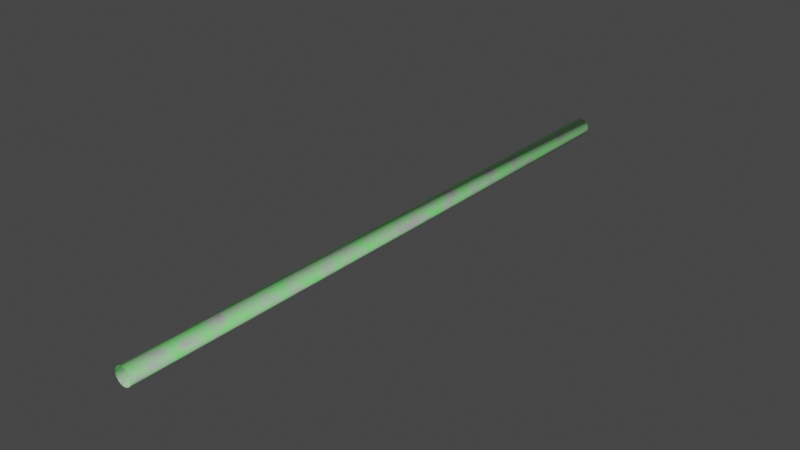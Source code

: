 # Source: TunnelType2.blend  (saved by Blender 3.1.7; exported with 4.5.12 LTS)
import bpy
from mathutils import Matrix  # noqa: F401  (used for matrix-valued properties, if any)

bpy.ops.wm.read_factory_settings(use_empty=True)
scene = bpy.context.scene
scene.name = 'Scene'

# ---- collections
col_collection = bpy.data.collections.new('Collection'); scene.collection.children.link(col_collection)

# ---- images (referenced by path relative to the original .blend; pixels are not part of the script)
import os
ASSET_DIR = os.environ.get("B2B_ASSET_DIR", "")  # directory of the original .blend (textures are referenced by path, not embedded)
HERE = os.path.dirname(os.path.abspath(__file__))  # packed textures are extracted next to this script under _unpacked/

def load_image(name, relpath, width, height, colorspace="sRGB"):
    """Load a texture the original file referenced (path relative to the .blend, or extracted next to this script)."""
    p = next((c for c in (os.path.join(HERE, relpath), os.path.join(ASSET_DIR, relpath)) if relpath and os.path.exists(c)), "")
    if p:
        img = bpy.data.images.load(p, check_existing=True)
        img.name = name
    else:  # same state as the original file: an image datablock whose file is absent (Cycles renders it pink)
        img = bpy.data.images.new(name, width, height)
        img.source = "FILE"
        img.filepath = "//" + (relpath or name)
    img.colorspace_settings.name = colorspace
    return img
img_futuristic_panels1_albedo_png = load_image('futuristic-panels1-albedo.png', 'futuristic-panels1-unity/futuristic-panels1-albedo.png', 1024, 1024, 'sRGB')
img_futuristic_panels1_metallic_psd = load_image('futuristic-panels1-metallic.psd', 'futuristic-panels1-unity/futuristic-panels1-metallic.psd', 1024, 1024, 'Non-Color')
img_futuristic_panels1_normal_ogl_png = load_image('futuristic-panels1-normal-ogl.png', 'futuristic-panels1-unity/futuristic-panels1-normal-ogl.png', 1024, 1024, 'Non-Color')
img_futuristic_panels1_height_png = load_image('futuristic-panels1-height.png', 'futuristic-panels1-unity/futuristic-panels1-height.png', 1024, 1024, 'Non-Color')

# ---- materials (node trees are filled in below, after node groups)
mat_material = bpy.data.materials.new('Material')
mat_material.use_transparent_shadow = False

# ---- material node trees
mat_material.use_nodes = True; mat_material.node_tree.nodes.clear()
_N = mat_material.node_tree.nodes; _L = mat_material.node_tree.links
n0 = _N.new('NodeFrame'); n0.name = 'Frame'; n0.location = (-1334, 335)
n0.label = 'Mapping'
n0.width = 400
n1 = _N.new('NodeFrame'); n1.name = 'Frame.001'; n1.location = (-603, 225)
n1.label = 'Textures'
n1.width = 355
n2 = _N.new('ShaderNodeDisplacement'); n2.name = 'Displacement'; n2.location = (-54, -255)
n2.inputs[2].default_value = 1.0
n3 = _N.new('ShaderNodeMapping'); n3.name = 'Mapping'; n3.location = (230, -30)
n3.inputs[3].default_value = (8.9, 59.5, 1.0)
n4 = _N.new('ShaderNodeTexCoord'); n4.name = 'Texture Coordinate'; n4.location = (30, -30)
n5 = _N.new('ShaderNodeOutputMaterial'); n5.name = 'Material Output'; n5.location = (300, 300)
n6 = _N.new('ShaderNodeBsdfPrincipled'); n6.name = 'Principled BSDF'; n6.location = (-51, 411)
n6.distribution = 'GGX'
n6.subsurface_method = 'BURLEY'
n6.inputs[3].default_value = 1.45
n6.inputs[27].default_value = (0.0, 0.0, 0.0, 1.0)
n6.inputs[28].default_value = 1.0
n7 = _N.new('ShaderNodeBrightContrast'); n7.name = 'Bright/Contrast'; n7.location = (-160, 617)
n7.inputs[2].default_value = 2.3
n8 = _N.new('ShaderNodeHueSaturation'); n8.name = 'Hue Saturation Value'; n8.location = (13, 686)
n8.inputs[0].default_value = 1.0
n9 = _N.new('ShaderNodeTexImage'); n9.name = 'Image Texture.004'; n9.location = (-560, 526)
n9.label = 'Base Color'
n9.image = img_futuristic_panels1_albedo_png
n10 = _N.new('ShaderNodeTexNoise'); n10.name = 'Noise Texture'; n10.location = (-12, 947)
n10.inputs[2].default_value = 0.5
n11 = _N.new('ShaderNodeMix'); n11.name = 'Mix'; n11.location = (275, 669)
n11.data_type = 'RGBA'
n12 = _N.new('ShaderNodeNormalMap'); n12.name = 'Normal Map'; n12.location = (-237, -100)
n13 = _N.new('ShaderNodeTexImage'); n13.name = 'Image Texture.002'; n13.location = (85, -310)
n13.label = 'Metallic'
n13.image = img_futuristic_panels1_metallic_psd
n14 = _N.new('ShaderNodeTexImage'); n14.name = 'Image Texture.003'; n14.location = (85, -590)
n14.label = 'Normal'
n14.image = img_futuristic_panels1_normal_ogl_png
n15 = _N.new('NodeReroute'); n15.name = 'Reroute'; n15.location = (35, -587)
n15.width = 16
n15.socket_idname = 'NodeSocketVector'
n16 = _N.new('ShaderNodeTexImage'); n16.name = 'Image Texture'; n16.location = (85, -870)
n16.label = 'Displacement'
n16.image = img_futuristic_panels1_height_png
n16.projection = 'TUBE'
n17 = _N.new('ShaderNodeTexImage'); n17.name = 'Image Texture.001'; n17.location = (85, -30)
n17.label = 'Base Color'
n17.image = img_futuristic_panels1_albedo_png
n3.parent = n0
n4.parent = n0
n13.parent = n1
n14.parent = n1
n15.parent = n1
n16.parent = n1
n17.parent = n1
_L.new(n6.outputs[0], n5.inputs[0])
_L.new(n16.outputs[0], n2.inputs[0])
_L.new(n2.outputs[0], n5.inputs[2])
_L.new(n13.outputs[0], n6.inputs[1])
_L.new(n14.outputs[0], n12.inputs[1])
_L.new(n12.outputs[0], n6.inputs[5])
_L.new(n15.outputs[0], n17.inputs[0])
_L.new(n15.outputs[0], n13.inputs[0])
_L.new(n15.outputs[0], n14.inputs[0])
_L.new(n15.outputs[0], n16.inputs[0])
_L.new(n3.outputs[0], n15.inputs[0])
_L.new(n4.outputs[2], n3.inputs[0])
_L.new(n17.outputs[0], n7.inputs[0])
_L.new(n15.outputs[0], n9.inputs[0])
_L.new(n9.outputs[0], n11.inputs[6])
_L.new(n8.outputs[0], n11.inputs[7])
_L.new(n10.outputs[0], n11.inputs[0])
_L.new(n15.outputs[0], n10.inputs[0])
_L.new(n11.outputs[2], n6.inputs[0])
_L.new(n7.outputs[0], n8.inputs[4])
n5.is_active_output = True

# ---- world
world_world = bpy.data.worlds.new('World'); scene.world = world_world
world_world.use_nodes = True; world_world.node_tree.nodes.clear()
_N = world_world.node_tree.nodes; _L = world_world.node_tree.links
n0 = _N.new('ShaderNodeOutputWorld'); n0.name = 'World Output'; n0.location = (300, 300)
n1 = _N.new('ShaderNodeBackground'); n1.name = 'Background'; n1.location = (10, 300)
n1.inputs[0].default_value = (0.05088, 0.05088, 0.05088, 1.0)
_L.new(n1.outputs[0], n0.inputs[0])
n0.is_active_output = True
world_world.color = (0.05088, 0.05088, 0.05088)
world_world.use_sun_shadow = False
world_world.sun_shadow_jitter_overblur = 0.0

# ---- meshes
me_cylinder = bpy.data.meshes.new('Cylinder')
me_cylinder.from_pydata([(5.329e-15, 5.0, 1.0), (5.329e-15, -5.0, 1.0), (0.1951, 5.0, 0.9808), (0.1951, -5.0, 0.9808), (0.3827, 5.0, 0.9239), (0.3827, -5.0, 0.9239), (0.5556, 5.0, 0.8315), (0.5556, -5.0, 0.8315), (0.7071, 5.0, 0.7071), (0.7071, -5.0, 0.7071), (0.8315, 5.0, 0.5556), (0.8315, -5.0, 0.5556), (0.9239, 5.0, 0.3827), (0.9239, -5.0, 0.3827), (0.9808, 5.0, 0.1951), (0.9808, -5.0, 0.1951), (1.0, 5.0, 8.882e-16), (1.0, -5.0, -1.192e-07), (0.9808, 5.0, -0.1951), (0.9808, -5.0, -0.1951), (0.9239, 5.0, -0.3827), (0.9239, -5.0, -0.3827), (0.8315, 5.0, -0.5556), (0.8315, -5.0, -0.5556), (0.7071, 5.0, -0.7071), (0.7071, -5.0, -0.7071), (0.5556, 5.0, -0.8315), (0.5556, -5.0, -0.8315), (0.3827, 5.0, -0.9239), (0.3827, -5.0, -0.9239), (0.1951, 5.0, -0.9808), (0.1951, -5.0, -0.9808), (-8.742e-08, 5.0, -1.0), (-8.742e-08, -5.0, -1.0), (-0.1951, 5.0, -0.9808), (-0.1951, -5.0, -0.9808), (-0.3827, 5.0, -0.9239), (-0.3827, -5.0, -0.9239), (-0.5556, 5.0, -0.8315), (-0.5556, -5.0, -0.8315), (-0.7071, 5.0, -0.7071), (-0.7071, -5.0, -0.7071), (-0.8315, 5.0, -0.5556), (-0.8315, -5.0, -0.5556), (-0.9239, 5.0, -0.3827), (-0.9239, -5.0, -0.3827), (-0.9808, 5.0, -0.1951), (-0.9808, -5.0, -0.1951), (-1.0, 5.0, 1.192e-07), (-1.0, -5.0, 8.882e-16), (-0.9808, 5.0, 0.1951), (-0.9808, -5.0, 0.1951), (-0.9239, 5.0, 0.3827), (-0.9239, -5.0, 0.3827), (-0.8315, 5.0, 0.5556), (-0.8315, -5.0, 0.5556), (-0.7071, 5.0, 0.7071), (-0.7071, -5.0, 0.7071), (-0.5556, 5.0, 0.8315), (-0.5556, -5.0, 0.8315), (-0.3827, 5.0, 0.9239), (-0.3827, -5.0, 0.9239), (-0.1951, 5.0, 0.9808), (-0.1951, -5.0, 0.9808), (8.94e-11, 5.0, 1.01), (8.94e-11, -5.0, 1.01), (0.197, 5.0, 0.9906), (0.197, -5.0, 0.9906), (0.3865, 5.0, 0.9331), (0.3865, -5.0, 0.9331), (0.5611, 5.0, 0.8398), (0.5611, -5.0, 0.8398), (0.7142, 5.0, 0.7142), (0.7142, -5.0, 0.7142), (0.8398, 5.0, 0.5611), (0.8398, -5.0, 0.5611), (0.9331, 5.0, 0.3865), (0.9331, -5.0, 0.3865), (0.9906, 5.0, 0.197), (0.9906, -5.0, 0.197), (1.01, 5.0, -1.504e-08), (1.01, -5.0, -1.354e-07), (0.9906, 5.0, -0.197), (0.9906, -5.0, -0.197), (0.9331, 5.0, -0.3865), (0.9331, -5.0, -0.3865), (0.8398, 5.0, -0.5611), (0.8398, -5.0, -0.5611), (0.7142, 5.0, -0.7142), (0.7142, -5.0, -0.7142), (0.5611, 5.0, -0.8398), (0.5611, -5.0, -0.8398), (0.3865, 5.0, -0.9331), (0.3865, -5.0, -0.9331), (0.197, 5.0, -0.9906), (0.197, -5.0, -0.9906), (-9.021e-08, 5.0, -1.01), (-9.021e-08, -5.0, -1.01), (-0.197, 5.0, -0.9906), (-0.197, -5.0, -0.9906), (-0.3865, 5.0, -0.9331), (-0.3865, -5.0, -0.9331), (-0.5611, 5.0, -0.8398), (-0.5611, -5.0, -0.8398), (-0.7142, 5.0, -0.7142), (-0.7142, -5.0, -0.7142), (-0.8398, 5.0, -0.5611), (-0.8398, -5.0, -0.5611), (-0.9331, 5.0, -0.3865), (-0.9331, -5.0, -0.3865), (-0.9906, 5.0, -0.197), (-0.9906, -5.0, -0.197), (-1.01, 5.0, 1.054e-07), (-1.01, -5.0, -1.504e-08), (-0.9906, 5.0, 0.197), (-0.9906, -5.0, 0.197), (-0.9331, 5.0, 0.3865), (-0.9331, -5.0, 0.3865), (-0.8398, 5.0, 0.5611), (-0.8398, -5.0, 0.5611), (-0.7142, 5.0, 0.7142), (-0.7142, -5.0, 0.7142), (-0.5611, 5.0, 0.8398), (-0.5611, -5.0, 0.8398), (-0.3865, 5.0, 0.9331), (-0.3865, -5.0, 0.9331), (-0.197, 5.0, 0.9906), (-0.197, -5.0, 0.9906)], [], [(0, 2, 3, 1), (2, 4, 5, 3), (4, 6, 7, 5), (6, 8, 9, 7), (8, 10, 11, 9), (10, 12, 13, 11), (12, 14, 15, 13), (14, 16, 17, 15), (16, 18, 19, 17), (18, 20, 21, 19), (20, 22, 23, 21), (22, 24, 25, 23), (24, 26, 27, 25), (26, 28, 29, 27), (28, 30, 31, 29), (30, 32, 33, 31), (32, 34, 35, 33), (34, 36, 37, 35), (36, 38, 39, 37), (38, 40, 41, 39), (40, 42, 43, 41), (42, 44, 45, 43), (44, 46, 47, 45), (46, 48, 49, 47), (48, 50, 51, 49), (50, 52, 53, 51), (52, 54, 55, 53), (54, 56, 57, 55), (56, 58, 59, 57), (58, 60, 61, 59), (60, 62, 63, 61), (62, 0, 1, 63), (64, 65, 67, 66), (66, 67, 69, 68), (68, 69, 71, 70), (70, 71, 73, 72), (72, 73, 75, 74), (74, 75, 77, 76), (76, 77, 79, 78), (78, 79, 81, 80), (80, 81, 83, 82), (82, 83, 85, 84), (84, 85, 87, 86), (86, 87, 89, 88), (88, 89, 91, 90), (90, 91, 93, 92), (92, 93, 95, 94), (94, 95, 97, 96), (96, 97, 99, 98), (98, 99, 101, 100), (100, 101, 103, 102), (102, 103, 105, 104), (104, 105, 107, 106), (106, 107, 109, 108), (108, 109, 111, 110), (110, 111, 113, 112), (112, 113, 115, 114), (114, 115, 117, 116), (116, 117, 119, 118), (118, 119, 121, 120), (120, 121, 123, 122), (122, 123, 125, 124), (124, 125, 127, 126), (126, 127, 65, 64), (38, 102, 104, 40), (23, 87, 85, 21), (56, 120, 122, 58), (41, 105, 103, 39), (4, 68, 70, 6), (59, 123, 121, 57), (22, 86, 88, 24), (7, 71, 69, 5), (40, 104, 106, 42), (25, 89, 87, 23), (58, 122, 124, 60), (43, 107, 105, 41), (6, 70, 72, 8), (61, 125, 123, 59), (24, 88, 90, 26), (9, 73, 71, 7), (42, 106, 108, 44), (27, 91, 89, 25), (60, 124, 126, 62), (45, 109, 107, 43), (8, 72, 74, 10), (63, 127, 125, 61), (26, 90, 92, 28), (11, 75, 73, 9), (44, 108, 110, 46), (29, 93, 91, 27), (62, 126, 64, 0), (47, 111, 109, 45), (10, 74, 76, 12), (1, 65, 127, 63), (28, 92, 94, 30), (13, 77, 75, 11), (46, 110, 112, 48), (31, 95, 93, 29), (49, 113, 111, 47), (12, 76, 78, 14), (30, 94, 96, 32), (15, 79, 77, 13), (48, 112, 114, 50), (33, 97, 95, 31), (51, 115, 113, 49), (14, 78, 80, 16), (32, 96, 98, 34), (17, 81, 79, 15), (50, 114, 116, 52), (35, 99, 97, 33), (53, 117, 115, 51), (16, 80, 82, 18), (34, 98, 100, 36), (19, 83, 81, 17), (0, 64, 66, 2), (52, 116, 118, 54), (37, 101, 99, 35), (3, 67, 65, 1), (55, 119, 117, 53), (18, 82, 84, 20), (36, 100, 102, 38), (21, 85, 83, 19), (54, 118, 120, 56), (39, 103, 101, 37), (2, 66, 68, 4), (57, 121, 119, 55), (20, 84, 86, 22), (5, 69, 67, 3)])
me_cylinder.polygons.foreach_set('use_smooth', [True] * 128)
_uv = me_cylinder.uv_layers.new(name='UVMap')
_uv.uv.foreach_set('vector', [1.0, -0.002688, 0.9688, -0.002688, 0.9688, 0.9999, 1.0, 0.9999, 0.9688, -0.002688, 0.9375, -0.002688, 0.9375, 0.9999, 0.9688, 0.9999, 0.9375, -0.002688, 0.9062, -0.002688, 0.9062, 0.9999, 0.9375, 0.9999, 0.9062, -0.002688, 0.875, -0.002688, 0.875, 0.9999, 0.9062, 0.9999, 0.875, -0.002688, 0.8438, -0.002688, 0.8438, 0.9999, 0.875, 0.9999, 0.8438, -0.002688, 0.8125, -0.002688, 0.8125, 0.9999, 0.8438, 0.9999, 0.8125, -0.002688, 0.7812, -0.002688, 0.7812, 0.9999, 0.8125, 0.9999, 0.7812, -0.002688, 0.75, -0.002688, 0.75, 0.9999, 0.7812, 0.9999, 0.75, -0.002688, 0.7188, -0.002688, 0.7188, 0.9999, 0.75, 0.9999, 0.7188, -0.002688, 0.6875, -0.002688, 0.6875, 0.9999, 0.7188, 0.9999, 0.6875, -0.002688, 0.6562, -0.002688, 0.6562, 0.9999, 0.6875, 0.9999, 0.6562, -0.002688, 0.625, -0.002688, 0.625, 0.9999, 0.6562, 0.9999, 0.625, -0.002688, 0.5938, -0.002688, 0.5938, 0.9999, 0.625, 0.9999, 0.5938, -0.002688, 0.5625, -0.002688, 0.5625, 0.9999, 0.5938, 0.9999, 0.5625, -0.002688, 0.5312, -0.002688, 0.5312, 0.9999, 0.5625, 0.9999, 0.5312, -0.002688, 0.5, -0.002688, 0.5, 0.9999, 0.5312, 0.9999, 0.5, -0.002688, 0.4688, -0.002688, 0.4688, 0.9999, 0.5, 0.9999, 0.4688, -0.002688, 0.4375, -0.002688, 0.4375, 0.9999, 0.4688, 0.9999, 0.4375, -0.002688, 0.4062, -0.002688, 0.4062, 0.9999, 0.4375, 0.9999, 0.4062, -0.002688, 0.375, -0.002688, 0.375, 0.9999, 0.4062, 0.9999, 0.375, -0.002688, 0.3438, -0.002688, 0.3438, 0.9999, 0.375, 0.9999, 0.3438, -0.002688, 0.3125, -0.002688, 0.3125, 0.9999, 0.3438, 0.9999, 0.3125, -0.002688, 0.2812, -0.002688, 0.2812, 0.9999, 0.3125, 0.9999, 0.2812, -0.002688, 0.25, -0.002688, 0.25, 0.9999, 0.2812, 0.9999, 0.25, -0.002688, 0.2188, -0.002688, 0.2188, 0.9999, 0.25, 0.9999, 0.2188, -0.002688, 0.1875, -0.002688, 0.1875, 0.9999, 0.2188, 0.9999, 0.1875, -0.002688, 0.1562, -0.002688, 0.1562, 0.9999, 0.1875, 0.9999, 0.1562, -0.002688, 0.125, -0.002688, 0.125, 0.9999, 0.1562, 0.9999, 0.125, -0.002688, 0.09375, -0.002688, 0.09375, 0.9999, 0.125, 0.9999, 0.09375, -0.002688, 0.0625, -0.002688, 0.0625, 0.9999, 0.09375, 0.9999, 0.0625, -0.002688, 0.03125, -0.002688, 0.03125, 0.9999, 0.0625, 0.9999, 0.03125, -0.002688, 0.0, -0.002688, 0.0, 0.9999, 0.03125, 0.9999, 1.0, -0.002688, 1.0, 0.9999, 0.9688, 0.9999, 0.9688, -0.002688, 0.9688, -0.002688, 0.9688, 0.9999, 0.9375, 0.9999, 0.9375, -0.002688, 0.9375, -0.002688, 0.9375, 0.9999, 0.9062, 0.9999, 0.9062, -0.002688, 0.9062, -0.002688, 0.9062, 0.9999, 0.875, 0.9999, 0.875, -0.002688, 0.875, -0.002688, 0.875, 0.9999, 0.8438, 0.9999, 0.8438, -0.002688, 0.8438, -0.002688, 0.8438, 0.9999, 0.8125, 0.9999, 0.8125, -0.002688, 0.8125, -0.002688, 0.8125, 0.9999, 0.7812, 0.9999, 0.7812, -0.002688, 0.7812, -0.002688, 0.7812, 0.9999, 0.75, 0.9999, 0.75, -0.002688, 0.75, -0.002688, 0.75, 0.9999, 0.7188, 0.9999, 0.7188, -0.002688, 0.7188, -0.002688, 0.7188, 0.9999, 0.6875, 0.9999, 0.6875, -0.002688, 0.6875, -0.002688, 0.6875, 0.9999, 0.6562, 0.9999, 0.6562, -0.002688, 0.6562, -0.002688, 0.6562, 0.9999, 0.625, 0.9999, 0.625, -0.002688, 0.625, -0.002688, 0.625, 0.9999, 0.5938, 0.9999, 0.5938, -0.002688, 0.5938, -0.002688, 0.5938, 0.9999, 0.5625, 0.9999, 0.5625, -0.002688, 0.5625, -0.002688, 0.5625, 0.9999, 0.5312, 0.9999, 0.5312, -0.002688, 0.5312, -0.002688, 0.5312, 0.9999, 0.5, 0.9999, 0.5, -0.002688, 0.5, -0.002688, 0.5, 0.9999, 0.4688, 0.9999, 0.4688, -0.002688, 0.4688, -0.002688, 0.4688, 0.9999, 0.4375, 0.9999, 0.4375, -0.002688, 0.4375, -0.002688, 0.4375, 0.9999, 0.4062, 0.9999, 0.4062, -0.002688, 0.4062, -0.002688, 0.4062, 0.9999, 0.375, 0.9999, 0.375, -0.002688, 0.375, -0.002688, 0.375, 0.9999, 0.3438, 0.9999, 0.3438, -0.002688, 0.3438, -0.002688, 0.3438, 0.9999, 0.3125, 0.9999, 0.3125, -0.002688, 0.3125, -0.002688, 0.3125, 0.9999, 0.2812, 0.9999, 0.2812, -0.002688, 0.2812, -0.002688, 0.2812, 0.9999, 0.25, 0.9999, 0.25, -0.002688, 0.25, -0.002688, 0.25, 0.9999, 0.2188, 0.9999, 0.2188, -0.002688, 0.2188, -0.002688, 0.2188, 0.9999, 0.1875, 0.9999, 0.1875, -0.002688, 0.1875, -0.002688, 0.1875, 0.9999, 0.1562, 0.9999, 0.1562, -0.002688, 0.1562, -0.002688, 0.1562, 0.9999, 0.125, 0.9999, 0.125, -0.002688, 0.125, -0.002688, 0.125, 0.9999, 0.09375, 0.9999, 0.09375, -0.002688, 0.09375, -0.002688, 0.09375, 0.9999, 0.0625, 0.9999, 0.0625, -0.002688, 0.0625, -0.002688, 0.0625, 0.9999, 0.03125, 0.9999, 0.03125, -0.002688, 0.03125, -0.002688, 0.03125, 0.9999, 0.0, 0.9999, 0.0, -0.002688, 0.4062, -0.002688, 0.4062, -0.002688, 0.375, -0.002688, 0.375, -0.002688, 0.6562, 0.9999, 0.6562, 0.9999, 0.6875, 0.9999, 0.6875, 0.9999, 0.125, -0.002688, 0.125, -0.002688, 0.09375, -0.002688, 0.09375, -0.002688, 0.375, 0.9999, 0.375, 0.9999, 0.4062, 0.9999, 0.4062, 0.9999, 0.9375, -0.002688, 0.9375, -0.002688, 0.9062, -0.002688, 0.9062, -0.002688, 0.09375, 0.9999, 0.09375, 0.9999, 0.125, 0.9999, 0.125, 0.9999, 0.6562, -0.002688, 0.6562, -0.002688, 0.625, -0.002688, 0.625, -0.002688, 0.9062, 0.9999, 0.9062, 0.9999, 0.9375, 0.9999, 0.9375, 0.9999, 0.375, -0.002688, 0.375, -0.002688, 0.3438, -0.002688, 0.3438, -0.002688, 0.625, 0.9999, 0.625, 0.9999, 0.6562, 0.9999, 0.6562, 0.9999, 0.09375, -0.002688, 0.09375, -0.002688, 0.0625, -0.002688, 0.0625, -0.002688, 0.3438, 0.9999, 0.3438, 0.9999, 0.375, 0.9999, 0.375, 0.9999, 0.9062, -0.002688, 0.9062, -0.002688, 0.875, -0.002688, 0.875, -0.002688, 0.0625, 0.9999, 0.0625, 0.9999, 0.09375, 0.9999, 0.09375, 0.9999, 0.625, -0.002688, 0.625, -0.002688, 0.5938, -0.002688, 0.5938, -0.002688, 0.875, 0.9999, 0.875, 0.9999, 0.9062, 0.9999, 0.9062, 0.9999, 0.3438, -0.002688, 0.3438, -0.002688, 0.3125, -0.002688, 0.3125, -0.002688, 0.5938, 0.9999, 0.5938, 0.9999, 0.625, 0.9999, 0.625, 0.9999, 0.0625, -0.002688, 0.0625, -0.002688, 0.03125, -0.002688, 0.03125, -0.002688, 0.3125, 0.9999, 0.3125, 0.9999, 0.3438, 0.9999, 0.3438, 0.9999, 0.875, -0.002688, 0.875, -0.002688, 0.8438, -0.002688, 0.8438, -0.002688, 0.03125, 0.9999, 0.03125, 0.9999, 0.0625, 0.9999, 0.0625, 0.9999, 0.5938, -0.002688, 0.5938, -0.002688, 0.5625, -0.002688, 0.5625, -0.002688, 0.8438, 0.9999, 0.8438, 0.9999, 0.875, 0.9999, 0.875, 0.9999, 0.3125, -0.002688, 0.3125, -0.002688, 0.2812, -0.002688, 0.2812, -0.002688, 0.5625, 0.9999, 0.5625, 0.9999, 0.5938, 0.9999, 0.5938, 0.9999, 0.03125, -0.002688, 0.03125, -0.002688, 0.0, -0.002688, 0.0, -0.002688, 0.2812, 0.9999, 0.2812, 0.9999, 0.3125, 0.9999, 0.3125, 0.9999, 0.8438, -0.002688, 0.8438, -0.002688, 0.8125, -0.002688, 0.8125, -0.002688, 0.0, 0.9999, 0.0, 0.9999, 0.03125, 0.9999, 0.03125, 0.9999, 0.5625, -0.002688, 0.5625, -0.002688, 0.5312, -0.002688, 0.5312, -0.002688, 0.8125, 0.9999, 0.8125, 0.9999, 0.8438, 0.9999, 0.8438, 0.9999, 0.2812, -0.002688, 0.2812, -0.002688, 0.25, -0.002688, 0.25, -0.002688, 0.5312, 0.9999, 0.5312, 0.9999, 0.5625, 0.9999, 0.5625, 0.9999, 0.25, 0.9999, 0.25, 0.9999, 0.2812, 0.9999, 0.2812, 0.9999, 0.8125, -0.002688, 0.8125, -0.002688, 0.7812, -0.002688, 0.7812, -0.002688, 0.5312, -0.002688, 0.5312, -0.002688, 0.5, -0.002688, 0.5, -0.002688, 0.7812, 0.9999, 0.7812, 0.9999, 0.8125, 0.9999, 0.8125, 0.9999, 0.25, -0.002688, 0.25, -0.002688, 0.2188, -0.002688, 0.2188, -0.002688, 0.5, 0.9999, 0.5, 0.9999, 0.5312, 0.9999, 0.5312, 0.9999, 0.2188, 0.9999, 0.2188, 0.9999, 0.25, 0.9999, 0.25, 0.9999, 0.7812, -0.002688, 0.7812, -0.002688, 0.75, -0.002688, 0.75, -0.002688, 0.5, -0.002688, 0.5, -0.002688, 0.4688, -0.002688, 0.4688, -0.002688, 0.75, 0.9999, 0.75, 0.9999, 0.7812, 0.9999, 0.7812, 0.9999, 0.2188, -0.002688, 0.2188, -0.002688, 0.1875, -0.002688, 0.1875, -0.002688, 0.4688, 0.9999, 0.4688, 0.9999, 0.5, 0.9999, 0.5, 0.9999, 0.1875, 0.9999, 0.1875, 0.9999, 0.2188, 0.9999, 0.2188, 0.9999, 0.75, -0.002688, 0.75, -0.002688, 0.7188, -0.002688, 0.7188, -0.002688, 0.4688, -0.002688, 0.4688, -0.002688, 0.4375, -0.002688, 0.4375, -0.002688, 0.7188, 0.9999, 0.7188, 0.9999, 0.75, 0.9999, 0.75, 0.9999, 1.0, -0.002688, 1.0, -0.002688, 0.9688, -0.002688, 0.9688, -0.002688, 0.1875, -0.002688, 0.1875, -0.002688, 0.1562, -0.002688, 0.1562, -0.002688, 0.4375, 0.9999, 0.4375, 0.9999, 0.4688, 0.9999, 0.4688, 0.9999, 0.9688, 0.9999, 0.9688, 0.9999, 1.0, 0.9999, 1.0, 0.9999, 0.1562, 0.9999, 0.1562, 0.9999, 0.1875, 0.9999, 0.1875, 0.9999, 0.7188, -0.002688, 0.7188, -0.002688, 0.6875, -0.002688, 0.6875, -0.002688, 0.4375, -0.002688, 0.4375, -0.002688, 0.4062, -0.002688, 0.4062, -0.002688, 0.6875, 0.9999, 0.6875, 0.9999, 0.7188, 0.9999, 0.7188, 0.9999, 0.1562, -0.002688, 0.1562, -0.002688, 0.125, -0.002688, 0.125, -0.002688, 0.4062, 0.9999, 0.4062, 0.9999, 0.4375, 0.9999, 0.4375, 0.9999, 0.9688, -0.002688, 0.9688, -0.002688, 0.9375, -0.002688, 0.9375, -0.002688, 0.125, 0.9999, 0.125, 0.9999, 0.1562, 0.9999, 0.1562, 0.9999, 0.6875, -0.002688, 0.6875, -0.002688, 0.6562, -0.002688, 0.6562, -0.002688, 0.9375, 0.9999, 0.9375, 0.9999, 0.9688, 0.9999, 0.9688, 0.9999])
me_cylinder.materials.append(mat_material)
me_cylinder.use_remesh_fix_poles = True
me_cylinder.use_remesh_preserve_attributes = False
me_cylinder.update()

# ---- objects
ob_cylinder = bpy.data.objects.new('Cylinder', me_cylinder)

# ---- transforms, parenting, visibility, modifiers, constraints
ob_cylinder.location = (0.0, 0.0, 0.0)
ob_cylinder.scale = (20.0, 140.0, 20.0)

# ---- collection membership
col_collection.objects.link(ob_cylinder)

# ---- scene / render settings (as saved in the file)
scene.frame_start = 1; scene.frame_end = 250; scene.frame_set(0)
scene.render.engine = 'BLENDER_EEVEE_NEXT'
scene.cycles.use_denoising = False
scene.cycles.samples = 128
scene.cycles.sampling_pattern = 'TABULATED_SOBOL'
scene.cycles.use_adaptive_sampling = False
scene.cycles.use_light_tree = False
scene.view_settings.view_transform = 'Filmic'
bpy.context.view_layer.update()

# ---- added for rendering (the .blend has no active camera and no usable light): camera, sun
cam_auto = bpy.data.cameras.new('AutoCamera')
cam_auto.lens = 50.0
cam_auto.sensor_width = 36.0
cam_auto.clip_end = 22751.6
ob_auto_camera = bpy.data.objects.new('AutoCamera', cam_auto)
scene.collection.objects.link(ob_auto_camera)
ob_auto_camera.location = (1296.39, -1555.67, 1037.11)
ob_auto_camera.rotation_euler = (1.09748, -7.21219e-08, 0.694738)
scene.camera = ob_auto_camera
light_auto_sun = bpy.data.lights.new('AutoSun', 'SUN')
light_auto_sun.energy = 3.0
light_auto_sun.angle = 0.0523599
ob_auto_sun = bpy.data.objects.new('AutoSun', light_auto_sun)
scene.collection.objects.link(ob_auto_sun)
ob_auto_sun.rotation_euler = (0.872665, 0.174533, 0.523599)
bpy.context.view_layer.update()
